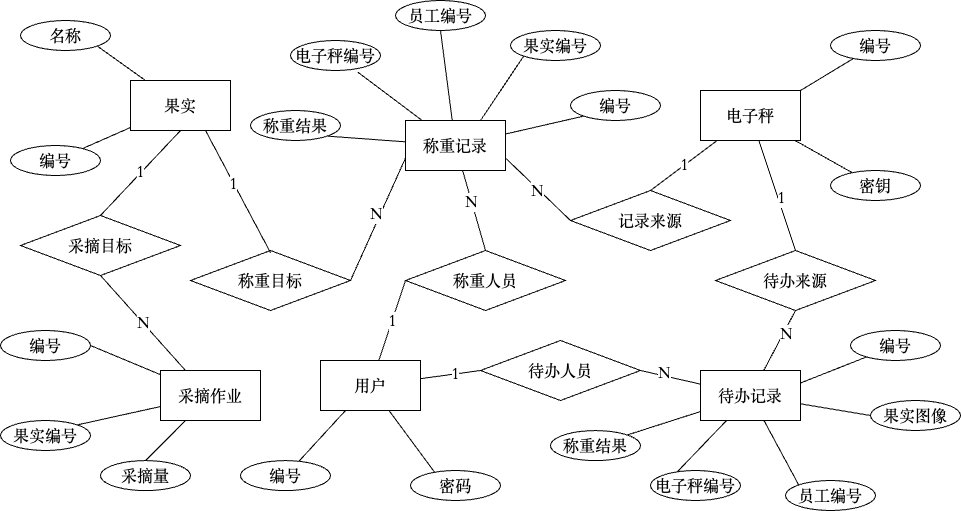

The diagram above was exported from draw.io. Its source (the exported page's mxGraphModel, read from the mxfile embedded in the PNG):
<mxGraphModel dx="1103" dy="755" grid="1" gridSize="10" guides="1" tooltips="1" connect="1" arrows="1" fold="1" page="1" pageScale="1" pageWidth="850" pageHeight="1100" math="0" shadow="0">
  <root>
    <mxCell id="0" />
    <mxCell id="1" parent="0" />
    <mxCell id="13" style="edgeStyle=none;html=1;strokeColor=default;endArrow=none;endFill=0;fontSize=16;fontFamily=Songti SC;" parent="1" source="4" target="11" edge="1">
      <mxGeometry relative="1" as="geometry" />
    </mxCell>
    <mxCell id="150" style="edgeStyle=none;html=1;entryX=1;entryY=1;entryDx=0;entryDy=0;endArrow=none;endFill=0;fontFamily=Songti SC;fontSize=16;" edge="1" parent="1" source="4" target="12">
      <mxGeometry relative="1" as="geometry" />
    </mxCell>
    <mxCell id="4" value="果实" style="whiteSpace=wrap;html=1;align=center;fontSize=16;fontFamily=Songti SC;" parent="1" vertex="1">
      <mxGeometry x="150" y="130" width="100" height="50" as="geometry" />
    </mxCell>
    <mxCell id="97" style="edgeStyle=none;html=1;entryX=1;entryY=0.5;entryDx=0;entryDy=0;endArrow=none;endFill=0;fontSize=16;fontFamily=Songti SC;" parent="1" source="5" target="88" edge="1">
      <mxGeometry relative="1" as="geometry" />
    </mxCell>
    <mxCell id="98" style="edgeStyle=none;html=1;entryX=1;entryY=0;entryDx=0;entryDy=0;endArrow=none;endFill=0;fontSize=16;fontFamily=Songti SC;" parent="1" source="5" target="93" edge="1">
      <mxGeometry relative="1" as="geometry" />
    </mxCell>
    <mxCell id="101" style="edgeStyle=none;html=1;entryX=0.5;entryY=0;entryDx=0;entryDy=0;endArrow=none;endFill=0;fontSize=16;fontFamily=Songti SC;" parent="1" source="5" target="96" edge="1">
      <mxGeometry relative="1" as="geometry" />
    </mxCell>
    <mxCell id="5" value="采摘作业" style="whiteSpace=wrap;html=1;align=center;fontSize=16;fontFamily=Songti SC;" parent="1" vertex="1">
      <mxGeometry x="180" y="420" width="100" height="50" as="geometry" />
    </mxCell>
    <mxCell id="60" value="1" style="edgeStyle=none;html=1;entryX=0.5;entryY=1;entryDx=0;entryDy=0;strokeColor=default;endArrow=none;endFill=0;fontSize=16;fontFamily=Songti SC;exitX=0.5;exitY=0;exitDx=0;exitDy=0;" parent="1" source="6" target="4" edge="1">
      <mxGeometry relative="1" as="geometry" />
    </mxCell>
    <mxCell id="61" value="N" style="edgeStyle=none;html=1;strokeColor=default;endArrow=none;endFill=0;fontSize=16;fontFamily=Songti SC;entryX=0.25;entryY=0;entryDx=0;entryDy=0;exitX=0.5;exitY=1;exitDx=0;exitDy=0;" parent="1" source="6" target="5" edge="1">
      <mxGeometry relative="1" as="geometry">
        <mxPoint x="240" y="430" as="targetPoint" />
      </mxGeometry>
    </mxCell>
    <mxCell id="6" value="采摘目标" style="shape=rhombus;perimeter=rhombusPerimeter;whiteSpace=wrap;html=1;align=center;fontSize=16;fontFamily=Songti SC;" parent="1" vertex="1">
      <mxGeometry x="40" y="265" width="160" height="60" as="geometry" />
    </mxCell>
    <mxCell id="15" style="edgeStyle=none;html=1;strokeColor=none;endArrow=none;endFill=0;fontSize=16;fontFamily=Songti SC;" parent="1" edge="1">
      <mxGeometry relative="1" as="geometry">
        <mxPoint x="250" y="370" as="targetPoint" />
        <mxPoint x="190" y="362" as="sourcePoint" />
      </mxGeometry>
    </mxCell>
    <mxCell id="11" value="编号" style="ellipse;whiteSpace=wrap;html=1;align=center;fontSize=16;fontFamily=Songti SC;" parent="1" vertex="1">
      <mxGeometry x="30" y="195" width="90" height="30" as="geometry" />
    </mxCell>
    <mxCell id="12" value="名称" style="ellipse;whiteSpace=wrap;html=1;align=center;fontSize=16;fontFamily=Songti SC;" parent="1" vertex="1">
      <mxGeometry x="40" y="70" width="90" height="30" as="geometry" />
    </mxCell>
    <mxCell id="68" value="1" style="edgeStyle=none;html=1;strokeColor=default;endArrow=none;endFill=0;fontSize=16;fontFamily=Songti SC;entryX=0.5;entryY=0;entryDx=0;entryDy=0;" parent="1" source="19" target="22" edge="1">
      <mxGeometry relative="1" as="geometry" />
    </mxCell>
    <mxCell id="200" style="edgeStyle=none;html=1;entryX=0.5;entryY=0;entryDx=0;entryDy=0;endArrow=none;endFill=0;fontFamily=Songti SC;fontSize=16;" edge="1" parent="1" source="19" target="199">
      <mxGeometry relative="1" as="geometry" />
    </mxCell>
    <mxCell id="205" value="1" style="edgeLabel;html=1;align=center;verticalAlign=middle;resizable=0;points=[];fontFamily=Songti SC;fontSize=16;" vertex="1" connectable="0" parent="200">
      <mxGeometry x="0.0544" y="3" relative="1" as="geometry">
        <mxPoint as="offset" />
      </mxGeometry>
    </mxCell>
    <mxCell id="19" value="电子秤" style="whiteSpace=wrap;html=1;align=center;fontSize=16;fontFamily=Songti SC;" parent="1" vertex="1">
      <mxGeometry x="720" y="140" width="100" height="50" as="geometry" />
    </mxCell>
    <mxCell id="152" style="edgeStyle=none;html=1;entryX=0.5;entryY=1;entryDx=0;entryDy=0;endArrow=none;endFill=0;fontFamily=Songti SC;fontSize=16;" edge="1" parent="1" source="20" target="151">
      <mxGeometry relative="1" as="geometry" />
    </mxCell>
    <mxCell id="189" style="edgeStyle=none;html=1;entryX=0;entryY=0.5;entryDx=0;entryDy=0;endArrow=none;endFill=0;fontFamily=Songti SC;fontSize=16;" edge="1" parent="1" source="20" target="23">
      <mxGeometry relative="1" as="geometry" />
    </mxCell>
    <mxCell id="191" value="1" style="edgeLabel;html=1;align=center;verticalAlign=middle;resizable=0;points=[];fontFamily=Songti SC;fontSize=16;" vertex="1" connectable="0" parent="189">
      <mxGeometry x="-0.0263" relative="1" as="geometry">
        <mxPoint as="offset" />
      </mxGeometry>
    </mxCell>
    <mxCell id="197" style="edgeStyle=none;html=1;entryX=0;entryY=0.5;entryDx=0;entryDy=0;endArrow=none;endFill=0;fontFamily=Songti SC;fontSize=16;" edge="1" parent="1" source="20" target="196">
      <mxGeometry relative="1" as="geometry" />
    </mxCell>
    <mxCell id="203" value="1" style="edgeLabel;html=1;align=center;verticalAlign=middle;resizable=0;points=[];fontFamily=Songti SC;fontSize=16;" vertex="1" connectable="0" parent="197">
      <mxGeometry x="0.1219" relative="1" as="geometry">
        <mxPoint x="1" as="offset" />
      </mxGeometry>
    </mxCell>
    <mxCell id="20" value="用户" style="whiteSpace=wrap;html=1;align=center;fontSize=16;fontFamily=Songti SC;" parent="1" vertex="1">
      <mxGeometry x="340" y="410" width="100" height="50" as="geometry" />
    </mxCell>
    <mxCell id="183" style="edgeStyle=none;html=1;entryX=1;entryY=1;entryDx=0;entryDy=0;endArrow=none;endFill=0;fontFamily=Songti SC;fontSize=16;" edge="1" parent="1" source="21" target="104">
      <mxGeometry relative="1" as="geometry" />
    </mxCell>
    <mxCell id="185" style="edgeStyle=none;html=1;entryX=0.5;entryY=1;entryDx=0;entryDy=0;endArrow=none;endFill=0;fontFamily=Songti SC;fontSize=16;" edge="1" parent="1" source="21" target="91">
      <mxGeometry relative="1" as="geometry" />
    </mxCell>
    <mxCell id="186" style="edgeStyle=none;html=1;exitX=0.75;exitY=0;exitDx=0;exitDy=0;entryX=0;entryY=1;entryDx=0;entryDy=0;endArrow=none;endFill=0;fontFamily=Songti SC;fontSize=16;" edge="1" parent="1" source="21" target="89">
      <mxGeometry relative="1" as="geometry" />
    </mxCell>
    <mxCell id="188" style="edgeStyle=none;html=1;entryX=0;entryY=1;entryDx=0;entryDy=0;endArrow=none;endFill=0;fontFamily=Songti SC;fontSize=16;" edge="1" parent="1" source="21" target="92">
      <mxGeometry relative="1" as="geometry" />
    </mxCell>
    <mxCell id="190" style="edgeStyle=none;html=1;entryX=0.5;entryY=0;entryDx=0;entryDy=0;endArrow=none;endFill=0;fontFamily=Songti SC;fontSize=16;" edge="1" parent="1" source="21" target="23">
      <mxGeometry relative="1" as="geometry" />
    </mxCell>
    <mxCell id="192" value="N" style="edgeLabel;html=1;align=center;verticalAlign=middle;resizable=0;points=[];fontFamily=Songti SC;fontSize=16;" vertex="1" connectable="0" parent="190">
      <mxGeometry x="-0.234" y="-1" relative="1" as="geometry">
        <mxPoint as="offset" />
      </mxGeometry>
    </mxCell>
    <mxCell id="21" value="称重记录" style="whiteSpace=wrap;html=1;align=center;fontSize=16;fontFamily=Songti SC;" parent="1" vertex="1">
      <mxGeometry x="425" y="170" width="100" height="50" as="geometry" />
    </mxCell>
    <mxCell id="69" style="edgeStyle=none;html=1;entryX=1;entryY=0.75;entryDx=0;entryDy=0;strokeColor=default;endArrow=none;endFill=0;fontSize=16;fontFamily=Songti SC;exitX=0;exitY=0.5;exitDx=0;exitDy=0;" parent="1" source="22" target="21" edge="1">
      <mxGeometry relative="1" as="geometry" />
    </mxCell>
    <mxCell id="193" value="N" style="edgeLabel;html=1;align=center;verticalAlign=middle;resizable=0;points=[];fontFamily=Songti SC;fontSize=16;" vertex="1" connectable="0" parent="69">
      <mxGeometry x="0.0023" y="2" relative="1" as="geometry">
        <mxPoint as="offset" />
      </mxGeometry>
    </mxCell>
    <mxCell id="22" value="记录来源" style="shape=rhombus;perimeter=rhombusPerimeter;whiteSpace=wrap;html=1;align=center;fontSize=16;fontFamily=Songti SC;" parent="1" vertex="1">
      <mxGeometry x="590" y="240" width="160" height="60" as="geometry" />
    </mxCell>
    <mxCell id="23" value="称重人员" style="shape=rhombus;perimeter=rhombusPerimeter;whiteSpace=wrap;html=1;align=center;fontSize=16;fontFamily=Songti SC;" parent="1" vertex="1">
      <mxGeometry x="425" y="300" width="160" height="60" as="geometry" />
    </mxCell>
    <mxCell id="73" style="edgeStyle=none;html=1;entryX=0;entryY=0.75;entryDx=0;entryDy=0;strokeColor=default;endArrow=none;endFill=0;exitX=1;exitY=0.5;exitDx=0;exitDy=0;fontSize=16;fontFamily=Songti SC;" parent="1" source="39" target="21" edge="1">
      <mxGeometry relative="1" as="geometry" />
    </mxCell>
    <mxCell id="75" value="N" style="edgeLabel;html=1;align=center;verticalAlign=middle;resizable=0;points=[];fontSize=16;fontFamily=Songti SC;" parent="73" vertex="1" connectable="0">
      <mxGeometry x="0.0488" y="3" width="40" height="30" relative="1" as="geometry">
        <mxPoint x="-20" y="-15" as="offset" />
      </mxGeometry>
    </mxCell>
    <mxCell id="39" value="称重目标" style="shape=rhombus;perimeter=rhombusPerimeter;whiteSpace=wrap;html=1;align=center;fontSize=16;fontFamily=Songti SC;" parent="1" vertex="1">
      <mxGeometry x="210" y="300" width="160" height="60" as="geometry" />
    </mxCell>
    <mxCell id="78" style="edgeStyle=none;html=1;entryX=0.25;entryY=1;entryDx=0;entryDy=0;endArrow=none;endFill=0;fontSize=16;fontFamily=Songti SC;" parent="1" source="76" target="20" edge="1">
      <mxGeometry relative="1" as="geometry" />
    </mxCell>
    <mxCell id="76" value="编号" style="ellipse;whiteSpace=wrap;html=1;align=center;fontSize=16;fontFamily=Songti SC;" parent="1" vertex="1">
      <mxGeometry x="260" y="510.09" width="90" height="30" as="geometry" />
    </mxCell>
    <mxCell id="86" style="edgeStyle=none;html=1;entryX=1;entryY=0;entryDx=0;entryDy=0;endArrow=none;endFill=0;fontSize=16;fontFamily=Songti SC;" parent="1" source="84" target="19" edge="1">
      <mxGeometry relative="1" as="geometry" />
    </mxCell>
    <mxCell id="84" value="编号" style="ellipse;whiteSpace=wrap;html=1;align=center;fontSize=16;fontFamily=Songti SC;" parent="1" vertex="1">
      <mxGeometry x="850" y="80" width="90" height="30" as="geometry" />
    </mxCell>
    <mxCell id="87" style="edgeStyle=none;html=1;endArrow=none;endFill=0;fontSize=16;fontFamily=Songti SC;" parent="1" source="85" target="19" edge="1">
      <mxGeometry relative="1" as="geometry" />
    </mxCell>
    <mxCell id="85" value="密钥" style="ellipse;whiteSpace=wrap;html=1;align=center;fontSize=16;fontFamily=Songti SC;" parent="1" vertex="1">
      <mxGeometry x="850" y="220" width="90" height="30" as="geometry" />
    </mxCell>
    <mxCell id="88" value="编号" style="ellipse;whiteSpace=wrap;html=1;align=center;fontSize=16;fontFamily=Songti SC;" parent="1" vertex="1">
      <mxGeometry x="20" y="380.00000000000006" width="90" height="30" as="geometry" />
    </mxCell>
    <mxCell id="89" value="果实编号" style="ellipse;whiteSpace=wrap;html=1;align=center;fontSize=16;fontFamily=Songti SC;" parent="1" vertex="1">
      <mxGeometry x="530" y="80" width="90" height="30" as="geometry" />
    </mxCell>
    <mxCell id="91" value="员工编号" style="ellipse;whiteSpace=wrap;html=1;align=center;fontSize=16;fontFamily=Songti SC;" parent="1" vertex="1">
      <mxGeometry x="415" y="50" width="90" height="30" as="geometry" />
    </mxCell>
    <mxCell id="92" value="编号" style="ellipse;whiteSpace=wrap;html=1;align=center;fontSize=16;fontFamily=Songti SC;" parent="1" vertex="1">
      <mxGeometry x="590" y="140" width="90" height="30" as="geometry" />
    </mxCell>
    <mxCell id="93" value="果实编号" style="ellipse;whiteSpace=wrap;html=1;align=center;fontSize=16;fontFamily=Songti SC;" parent="1" vertex="1">
      <mxGeometry x="20" y="470.00000000000006" width="90" height="30" as="geometry" />
    </mxCell>
    <mxCell id="96" value="采摘量" style="ellipse;whiteSpace=wrap;html=1;align=center;fontSize=16;fontFamily=Songti SC;" parent="1" vertex="1">
      <mxGeometry x="120" y="510.09" width="90" height="30" as="geometry" />
    </mxCell>
    <mxCell id="102" value="电子秤编号" style="ellipse;whiteSpace=wrap;html=1;align=center;fontSize=16;fontFamily=Songti SC;" parent="1" vertex="1">
      <mxGeometry x="310" y="90" width="90" height="30" as="geometry" />
    </mxCell>
    <mxCell id="104" value="称重结果" style="ellipse;whiteSpace=wrap;html=1;align=center;fontSize=16;fontFamily=Songti SC;" parent="1" vertex="1">
      <mxGeometry x="270" y="160" width="90" height="30" as="geometry" />
    </mxCell>
    <mxCell id="151" value="密码" style="ellipse;whiteSpace=wrap;html=1;align=center;fontSize=16;fontFamily=Songti SC;" vertex="1" parent="1">
      <mxGeometry x="430" y="520" width="90" height="30" as="geometry" />
    </mxCell>
    <mxCell id="154" style="edgeStyle=none;html=1;endArrow=none;endFill=0;fontSize=16;fontFamily=Songti SC;exitX=1;exitY=0.25;exitDx=0;exitDy=0;" edge="1" parent="1" source="160" target="164">
      <mxGeometry relative="1" as="geometry" />
    </mxCell>
    <mxCell id="155" style="edgeStyle=none;html=1;entryX=0;entryY=0.5;entryDx=0;entryDy=0;endArrow=none;endFill=0;fontSize=16;fontFamily=Songti SC;" edge="1" parent="1" source="160" target="162">
      <mxGeometry relative="1" as="geometry" />
    </mxCell>
    <mxCell id="156" style="edgeStyle=none;html=1;entryX=0;entryY=0;entryDx=0;entryDy=0;endArrow=none;endFill=0;fontSize=16;fontFamily=Songti SC;" edge="1" parent="1" source="160" target="163">
      <mxGeometry relative="1" as="geometry" />
    </mxCell>
    <mxCell id="157" style="edgeStyle=none;html=1;entryX=0.28;entryY=0.1;entryDx=0;entryDy=0;entryPerimeter=0;endArrow=none;endFill=0;fontSize=16;fontFamily=Songti SC;" edge="1" parent="1" source="160" target="165">
      <mxGeometry relative="1" as="geometry" />
    </mxCell>
    <mxCell id="159" style="edgeStyle=none;html=1;entryX=1;entryY=0;entryDx=0;entryDy=0;endArrow=none;endFill=0;fontSize=16;fontFamily=Songti SC;" edge="1" parent="1" source="160" target="167">
      <mxGeometry relative="1" as="geometry" />
    </mxCell>
    <mxCell id="198" style="edgeStyle=none;html=1;entryX=1;entryY=0.5;entryDx=0;entryDy=0;endArrow=none;endFill=0;fontFamily=Songti SC;fontSize=16;" edge="1" parent="1" source="160" target="196">
      <mxGeometry relative="1" as="geometry" />
    </mxCell>
    <mxCell id="204" value="N" style="edgeLabel;html=1;align=center;verticalAlign=middle;resizable=0;points=[];fontFamily=Songti SC;fontSize=16;" vertex="1" connectable="0" parent="198">
      <mxGeometry x="0.2542" y="-3" relative="1" as="geometry">
        <mxPoint as="offset" />
      </mxGeometry>
    </mxCell>
    <mxCell id="201" style="edgeStyle=none;html=1;entryX=0.5;entryY=1;entryDx=0;entryDy=0;endArrow=none;endFill=0;fontFamily=Songti SC;fontSize=16;" edge="1" parent="1" source="160" target="199">
      <mxGeometry relative="1" as="geometry" />
    </mxCell>
    <mxCell id="206" value="N" style="edgeLabel;html=1;align=center;verticalAlign=middle;resizable=0;points=[];fontFamily=Songti SC;fontSize=16;" vertex="1" connectable="0" parent="201">
      <mxGeometry x="0.2538" y="-2" relative="1" as="geometry">
        <mxPoint as="offset" />
      </mxGeometry>
    </mxCell>
    <mxCell id="160" value="待办记录" style="whiteSpace=wrap;html=1;align=center;fontSize=16;fontFamily=Songti SC;" vertex="1" parent="1">
      <mxGeometry x="720" y="420" width="100" height="50" as="geometry" />
    </mxCell>
    <mxCell id="162" value="果实图像" style="ellipse;whiteSpace=wrap;html=1;align=center;fontSize=16;fontFamily=Songti SC;" vertex="1" parent="1">
      <mxGeometry x="890" y="450" width="90" height="30" as="geometry" />
    </mxCell>
    <mxCell id="163" value="员工编号" style="ellipse;whiteSpace=wrap;html=1;align=center;fontSize=16;fontFamily=Songti SC;" vertex="1" parent="1">
      <mxGeometry x="805" y="530" width="90" height="30" as="geometry" />
    </mxCell>
    <mxCell id="164" value="编号" style="ellipse;whiteSpace=wrap;html=1;align=center;fontSize=16;fontFamily=Songti SC;" vertex="1" parent="1">
      <mxGeometry x="870" y="380" width="90" height="30" as="geometry" />
    </mxCell>
    <mxCell id="165" value="电子秤编号" style="ellipse;whiteSpace=wrap;html=1;align=center;fontSize=16;fontFamily=Songti SC;" vertex="1" parent="1">
      <mxGeometry x="670" y="520" width="90" height="30" as="geometry" />
    </mxCell>
    <mxCell id="167" value="称重结果" style="ellipse;whiteSpace=wrap;html=1;align=center;fontSize=16;fontFamily=Songti SC;" vertex="1" parent="1">
      <mxGeometry x="570" y="480.09000000000003" width="90" height="30" as="geometry" />
    </mxCell>
    <mxCell id="172" style="edgeStyle=none;html=1;entryX=0.5;entryY=0.036;entryDx=0;entryDy=0;entryPerimeter=0;exitX=0.75;exitY=1;exitDx=0;exitDy=0;endArrow=none;endFill=0;fontFamily=Songti SC;fontSize=16;" edge="1" parent="1" source="4" target="39">
      <mxGeometry relative="1" as="geometry">
        <mxPoint x="270" y="240" as="sourcePoint" />
      </mxGeometry>
    </mxCell>
    <mxCell id="173" value="1" style="edgeLabel;html=1;align=center;verticalAlign=middle;resizable=0;points=[];fontFamily=Songti SC;fontSize=16;" vertex="1" connectable="0" parent="172">
      <mxGeometry x="-0.1384" y="-1" relative="1" as="geometry">
        <mxPoint as="offset" />
      </mxGeometry>
    </mxCell>
    <mxCell id="184" style="edgeStyle=none;html=1;entryX=0.748;entryY=1.056;entryDx=0;entryDy=0;entryPerimeter=0;endArrow=none;endFill=0;fontFamily=Songti SC;fontSize=16;" edge="1" parent="1" source="21" target="102">
      <mxGeometry relative="1" as="geometry" />
    </mxCell>
    <mxCell id="196" value="待办人员" style="shape=rhombus;perimeter=rhombusPerimeter;whiteSpace=wrap;html=1;align=center;fontSize=16;fontFamily=Songti SC;" vertex="1" parent="1">
      <mxGeometry x="500" y="390" width="160" height="60" as="geometry" />
    </mxCell>
    <mxCell id="199" value="待办来源" style="shape=rhombus;perimeter=rhombusPerimeter;whiteSpace=wrap;html=1;align=center;fontSize=16;fontFamily=Songti SC;" vertex="1" parent="1">
      <mxGeometry x="735" y="300" width="160" height="60" as="geometry" />
    </mxCell>
  </root>
</mxGraphModel>